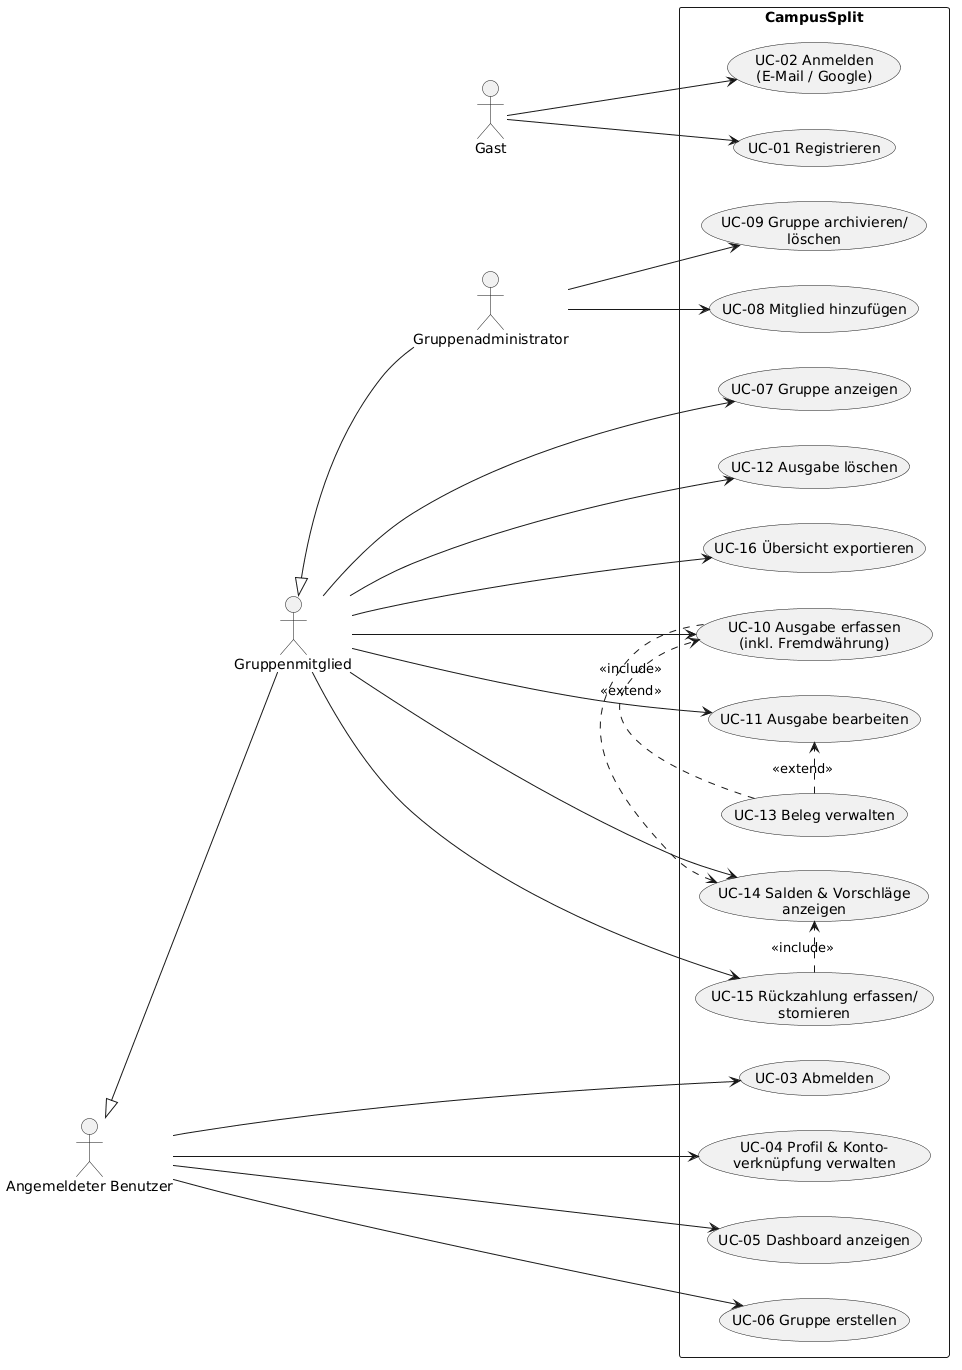

The diagram above was rendered by PlantUML. Its source (embedded in the PNG):
@startuml
left to right direction
skinparam packageStyle rectangle

actor "Gast" as Gast
actor "Angemeldeter Benutzer" as User
actor "Gruppenmitglied" as Mitglied
actor "Gruppenadministrator" as Admin

' Generalisierung (Vererbung)
User <|-- Mitglied
Mitglied <|-- Admin

rectangle "CampusSplit" {
  usecase "UC-01 Registrieren" as UC01
  usecase "UC-02 Anmelden\n(E-Mail / Google)" as UC02
  usecase "UC-03 Abmelden" as UC03
  usecase "UC-04 Profil & Konto-\nverknüpfung verwalten" as UC04
  usecase "UC-05 Dashboard anzeigen" as UC05

  usecase "UC-06 Gruppe erstellen" as UC06
  usecase "UC-07 Gruppe anzeigen" as UC07
  usecase "UC-08 Mitglied hinzufügen" as UC08
  usecase "UC-09 Gruppe archivieren/\nlöschen" as UC09

  usecase "UC-10 Ausgabe erfassen\n(inkl. Fremdwährung)" as UC10
  usecase "UC-11 Ausgabe bearbeiten" as UC11
  usecase "UC-12 Ausgabe löschen" as UC12
  usecase "UC-13 Beleg verwalten" as UC13

  usecase "UC-14 Salden & Vorschläge\nanzeigen" as UC14
  usecase "UC-15 Rückzahlung erfassen/\nstornieren" as UC15
  usecase "UC-16 Übersicht exportieren" as UC16

  ' UML Include & Extend Beziehungen
  UC13 .> UC10 : <<extend>>
  UC13 .> UC11 : <<extend>>
  UC10 .> UC14 : <<include>>
  UC15 .> UC14 : <<include>>
}

Gast --> UC01
Gast --> UC02

User --> UC03
User --> UC04
User --> UC05
User --> UC06

Mitglied --> UC07
Mitglied --> UC10
Mitglied --> UC11
Mitglied --> UC12
Mitglied --> UC14
Mitglied --> UC15
Mitglied --> UC16

Admin --> UC08
Admin --> UC09
@enduml